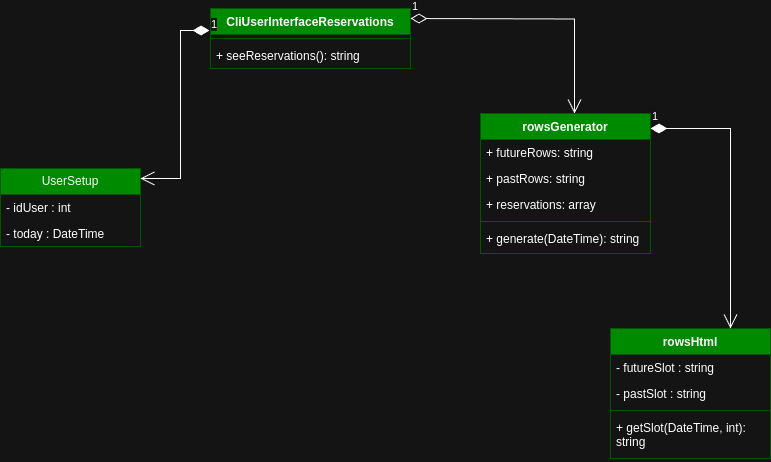

The diagram above was exported from draw.io. Its source (the exported page's mxGraphModel, read from the mxfile embedded in the PNG):
<mxGraphModel dx="1428" dy="880" grid="1" gridSize="10" guides="1" tooltips="1" connect="1" arrows="1" fold="1" page="1" pageScale="1" pageWidth="827" pageHeight="1169" background="#FCFCFC" math="0" shadow="0">
  <root>
    <mxCell id="WIyWlLk6GJQsqaUBKTNV-0" />
    <mxCell id="WIyWlLk6GJQsqaUBKTNV-1" parent="WIyWlLk6GJQsqaUBKTNV-0" />
    <mxCell id="nDzMI2XgjzjfyceR_Vxd-0" value="rowsHtml" style="swimlane;fontStyle=1;align=center;verticalAlign=top;childLayout=stackLayout;horizontal=1;startSize=26;horizontalStack=0;resizeParent=1;resizeParentMax=0;resizeLast=0;collapsible=1;marginBottom=0;whiteSpace=wrap;html=1;fillColor=#008a00;fontColor=#ffffff;strokeColor=#005700;" parent="WIyWlLk6GJQsqaUBKTNV-1" vertex="1">
      <mxGeometry x="640" y="730" width="160" height="130" as="geometry" />
    </mxCell>
    <mxCell id="nDzMI2XgjzjfyceR_Vxd-1" value="- futureSlot : string" style="text;strokeColor=none;fillColor=none;align=left;verticalAlign=top;spacingLeft=4;spacingRight=4;overflow=hidden;rotatable=0;points=[[0,0.5],[1,0.5]];portConstraint=eastwest;whiteSpace=wrap;html=1;" parent="nDzMI2XgjzjfyceR_Vxd-0" vertex="1">
      <mxGeometry y="26" width="160" height="26" as="geometry" />
    </mxCell>
    <mxCell id="nDzMI2XgjzjfyceR_Vxd-4" value="- pastSlot : string" style="text;strokeColor=none;fillColor=none;align=left;verticalAlign=top;spacingLeft=4;spacingRight=4;overflow=hidden;rotatable=0;points=[[0,0.5],[1,0.5]];portConstraint=eastwest;whiteSpace=wrap;html=1;" parent="nDzMI2XgjzjfyceR_Vxd-0" vertex="1">
      <mxGeometry y="52" width="160" height="26" as="geometry" />
    </mxCell>
    <mxCell id="nDzMI2XgjzjfyceR_Vxd-2" value="" style="line;strokeWidth=1;fillColor=none;align=left;verticalAlign=middle;spacingTop=-1;spacingLeft=3;spacingRight=3;rotatable=0;labelPosition=right;points=[];portConstraint=eastwest;strokeColor=inherit;" parent="nDzMI2XgjzjfyceR_Vxd-0" vertex="1">
      <mxGeometry y="78" width="160" height="8" as="geometry" />
    </mxCell>
    <mxCell id="nDzMI2XgjzjfyceR_Vxd-3" value="+ getSlot(DateTime, int): string" style="text;strokeColor=none;fillColor=none;align=left;verticalAlign=top;spacingLeft=4;spacingRight=4;overflow=hidden;rotatable=0;points=[[0,0.5],[1,0.5]];portConstraint=eastwest;whiteSpace=wrap;html=1;" parent="nDzMI2XgjzjfyceR_Vxd-0" vertex="1">
      <mxGeometry y="86" width="160" height="44" as="geometry" />
    </mxCell>
    <mxCell id="pZlOCH8fy7HbTLIcgeIB-0" value="CliUserInterfaceReservations" style="swimlane;fontStyle=1;align=center;verticalAlign=top;childLayout=stackLayout;horizontal=1;startSize=26;horizontalStack=0;resizeParent=1;resizeParentMax=0;resizeLast=0;collapsible=1;marginBottom=0;whiteSpace=wrap;html=1;fillColor=#008a00;fontColor=#ffffff;strokeColor=#005700;" parent="WIyWlLk6GJQsqaUBKTNV-1" vertex="1">
      <mxGeometry x="240" y="410" width="200" height="60" as="geometry" />
    </mxCell>
    <mxCell id="pZlOCH8fy7HbTLIcgeIB-16" value="1" style="endArrow=open;html=1;endSize=12;startArrow=diamondThin;startSize=14;startFill=0;edgeStyle=orthogonalEdgeStyle;align=left;verticalAlign=bottom;rounded=0;entryX=0.553;entryY=0;entryDx=0;entryDy=0;entryPerimeter=0;" parent="pZlOCH8fy7HbTLIcgeIB-0" target="pZlOCH8fy7HbTLIcgeIB-9" edge="1">
      <mxGeometry x="-1" y="3" relative="1" as="geometry">
        <mxPoint x="200" y="10" as="sourcePoint" />
        <mxPoint x="360" y="10" as="targetPoint" />
      </mxGeometry>
    </mxCell>
    <mxCell id="pZlOCH8fy7HbTLIcgeIB-2" value="" style="line;strokeWidth=1;fillColor=none;align=left;verticalAlign=middle;spacingTop=-1;spacingLeft=3;spacingRight=3;rotatable=0;labelPosition=right;points=[];portConstraint=eastwest;strokeColor=inherit;" parent="pZlOCH8fy7HbTLIcgeIB-0" vertex="1">
      <mxGeometry y="26" width="200" height="8" as="geometry" />
    </mxCell>
    <mxCell id="pZlOCH8fy7HbTLIcgeIB-3" value="+ seeReservations(): string" style="text;strokeColor=none;fillColor=none;align=left;verticalAlign=top;spacingLeft=4;spacingRight=4;overflow=hidden;rotatable=0;points=[[0,0.5],[1,0.5]];portConstraint=eastwest;whiteSpace=wrap;html=1;" parent="pZlOCH8fy7HbTLIcgeIB-0" vertex="1">
      <mxGeometry y="34" width="200" height="26" as="geometry" />
    </mxCell>
    <mxCell id="pZlOCH8fy7HbTLIcgeIB-4" value="UserSetup" style="swimlane;fontStyle=0;childLayout=stackLayout;horizontal=1;startSize=26;fillColor=#008a00;horizontalStack=0;resizeParent=1;resizeParentMax=0;resizeLast=0;collapsible=1;marginBottom=0;whiteSpace=wrap;html=1;fontColor=#ffffff;strokeColor=#005700;" parent="WIyWlLk6GJQsqaUBKTNV-1" vertex="1">
      <mxGeometry x="30" y="570" width="140" height="78" as="geometry" />
    </mxCell>
    <mxCell id="pZlOCH8fy7HbTLIcgeIB-5" value="- idUser : int" style="text;strokeColor=none;fillColor=none;align=left;verticalAlign=top;spacingLeft=4;spacingRight=4;overflow=hidden;rotatable=0;points=[[0,0.5],[1,0.5]];portConstraint=eastwest;whiteSpace=wrap;html=1;" parent="pZlOCH8fy7HbTLIcgeIB-4" vertex="1">
      <mxGeometry y="26" width="140" height="26" as="geometry" />
    </mxCell>
    <mxCell id="pZlOCH8fy7HbTLIcgeIB-6" value="- today : DateTime" style="text;strokeColor=none;fillColor=none;align=left;verticalAlign=top;spacingLeft=4;spacingRight=4;overflow=hidden;rotatable=0;points=[[0,0.5],[1,0.5]];portConstraint=eastwest;whiteSpace=wrap;html=1;" parent="pZlOCH8fy7HbTLIcgeIB-4" vertex="1">
      <mxGeometry y="52" width="140" height="26" as="geometry" />
    </mxCell>
    <mxCell id="pZlOCH8fy7HbTLIcgeIB-8" value="1" style="endArrow=open;html=1;endSize=12;startArrow=diamondThin;startSize=14;startFill=1;edgeStyle=orthogonalEdgeStyle;align=left;verticalAlign=bottom;rounded=0;exitX=-0.005;exitY=0.367;exitDx=0;exitDy=0;exitPerimeter=0;entryX=1;entryY=0.128;entryDx=0;entryDy=0;entryPerimeter=0;" parent="WIyWlLk6GJQsqaUBKTNV-1" source="pZlOCH8fy7HbTLIcgeIB-0" target="pZlOCH8fy7HbTLIcgeIB-4" edge="1">
      <mxGeometry x="-1" y="3" relative="1" as="geometry">
        <mxPoint x="300" y="490" as="sourcePoint" />
        <mxPoint x="460" y="490" as="targetPoint" />
        <Array as="points">
          <mxPoint x="210" y="432" />
          <mxPoint x="210" y="580" />
        </Array>
      </mxGeometry>
    </mxCell>
    <mxCell id="pZlOCH8fy7HbTLIcgeIB-9" value="rowsGenerator" style="swimlane;fontStyle=1;align=center;verticalAlign=top;childLayout=stackLayout;horizontal=1;startSize=26;horizontalStack=0;resizeParent=1;resizeParentMax=0;resizeLast=0;collapsible=1;marginBottom=0;whiteSpace=wrap;html=1;fillColor=#008a00;fontColor=#ffffff;strokeColor=#005700;" parent="WIyWlLk6GJQsqaUBKTNV-1" vertex="1">
      <mxGeometry x="510" y="515" width="170" height="140" as="geometry" />
    </mxCell>
    <mxCell id="pZlOCH8fy7HbTLIcgeIB-10" value="+ futureRows: string" style="text;strokeColor=none;fillColor=none;align=left;verticalAlign=top;spacingLeft=4;spacingRight=4;overflow=hidden;rotatable=0;points=[[0,0.5],[1,0.5]];portConstraint=eastwest;whiteSpace=wrap;html=1;" parent="pZlOCH8fy7HbTLIcgeIB-9" vertex="1">
      <mxGeometry y="26" width="170" height="26" as="geometry" />
    </mxCell>
    <mxCell id="pZlOCH8fy7HbTLIcgeIB-13" value="+ pastRows: string" style="text;strokeColor=none;fillColor=none;align=left;verticalAlign=top;spacingLeft=4;spacingRight=4;overflow=hidden;rotatable=0;points=[[0,0.5],[1,0.5]];portConstraint=eastwest;whiteSpace=wrap;html=1;" parent="pZlOCH8fy7HbTLIcgeIB-9" vertex="1">
      <mxGeometry y="52" width="170" height="26" as="geometry" />
    </mxCell>
    <mxCell id="pZlOCH8fy7HbTLIcgeIB-14" value="+ reservations: array" style="text;strokeColor=none;fillColor=none;align=left;verticalAlign=top;spacingLeft=4;spacingRight=4;overflow=hidden;rotatable=0;points=[[0,0.5],[1,0.5]];portConstraint=eastwest;whiteSpace=wrap;html=1;" parent="pZlOCH8fy7HbTLIcgeIB-9" vertex="1">
      <mxGeometry y="78" width="170" height="26" as="geometry" />
    </mxCell>
    <mxCell id="pZlOCH8fy7HbTLIcgeIB-11" value="" style="line;strokeWidth=1;fillColor=none;align=left;verticalAlign=middle;spacingTop=-1;spacingLeft=3;spacingRight=3;rotatable=0;labelPosition=right;points=[];portConstraint=eastwest;strokeColor=inherit;" parent="pZlOCH8fy7HbTLIcgeIB-9" vertex="1">
      <mxGeometry y="104" width="170" height="8" as="geometry" />
    </mxCell>
    <mxCell id="pZlOCH8fy7HbTLIcgeIB-12" value="+ generate(DateTime): string" style="text;strokeColor=none;fillColor=none;align=left;verticalAlign=top;spacingLeft=4;spacingRight=4;overflow=hidden;rotatable=0;points=[[0,0.5],[1,0.5]];portConstraint=eastwest;whiteSpace=wrap;html=1;" parent="pZlOCH8fy7HbTLIcgeIB-9" vertex="1">
      <mxGeometry y="112" width="170" height="28" as="geometry" />
    </mxCell>
    <mxCell id="pZlOCH8fy7HbTLIcgeIB-15" value="1" style="endArrow=open;html=1;endSize=12;startArrow=diamondThin;startSize=14;startFill=1;edgeStyle=orthogonalEdgeStyle;align=left;verticalAlign=bottom;rounded=0;exitX=1;exitY=0.107;exitDx=0;exitDy=0;exitPerimeter=0;entryX=0.75;entryY=0;entryDx=0;entryDy=0;" parent="WIyWlLk6GJQsqaUBKTNV-1" source="pZlOCH8fy7HbTLIcgeIB-9" target="nDzMI2XgjzjfyceR_Vxd-0" edge="1">
      <mxGeometry x="-1" y="3" relative="1" as="geometry">
        <mxPoint x="660" y="530" as="sourcePoint" />
        <mxPoint x="820" y="530" as="targetPoint" />
      </mxGeometry>
    </mxCell>
  </root>
</mxGraphModel>